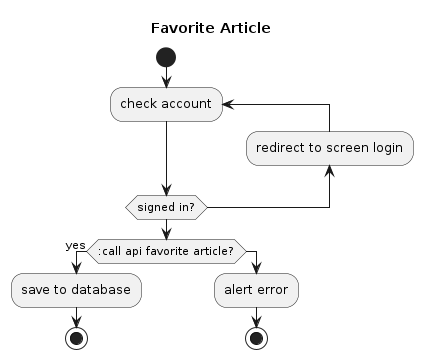

The diagram above was rendered by PlantUML. Its source (embedded in the PNG):
@startuml
title Favorite Article

start
repeat :check account;
backward :redirect to screen login;
repeat while (signed in?)
if (:call api favorite article?) then (yes);
:save to database;
stop
else
:alert error;
stop

@enduml